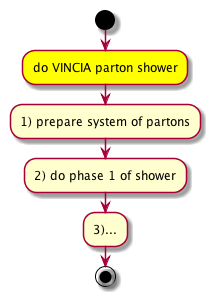

The diagram above was rendered by PlantUML. Its source (embedded in the PNG):
@startuml

start
:#yellow:do VINCIA parton shower;
:1) prepare system of partons;
:2) do phase 1 of shower;
:3)...;

stop

@enduml